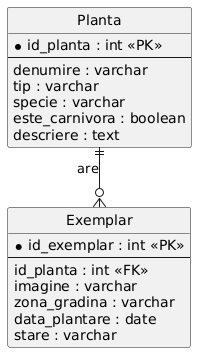

The diagram above was rendered by PlantUML. Its source (embedded in the PNG):
@startuml
hide circle
skinparam linetype ortho

entity "Planta" as Planta {
  * id_planta : int <<PK>>
  --
  denumire : varchar
  tip : varchar
  specie : varchar
  este_carnivora : boolean
  descriere : text
}

entity "Exemplar" as Exemplar {
  * id_exemplar : int <<PK>>
  --
  id_planta : int <<FK>>
  imagine : varchar
  zona_gradina : varchar
  data_plantare : date
  stare : varchar
}

Planta ||--o{ Exemplar : are
@enduml